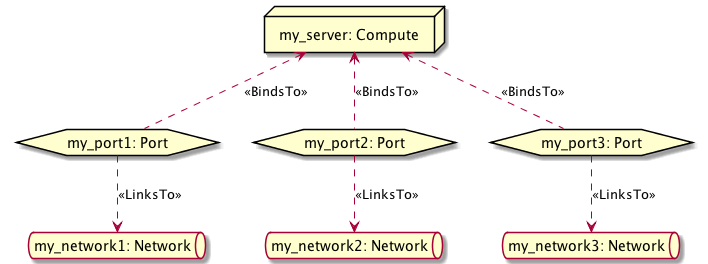

The diagram above was rendered by PlantUML. Its source (embedded in the PNG):
@startuml
skinparam componentStyle uml2
allowmixing

node "my_server: Compute" as node_my_server
queue "my_network1: Network" as node_my_network1
queue "my_network2: Network" as node_my_network2
queue "my_network3: Network" as node_my_network3
hexagon "my_port1: Port" as node_my_port1
hexagon "my_port2: Port" as node_my_port2
hexagon "my_port3: Port" as node_my_port3
node_my_port1 .up.> node_my_server : <<BindsTo>>
node_my_port1 ..> node_my_network1 : <<LinksTo>>
node_my_port2 .up.> node_my_server : <<BindsTo>>
node_my_port2 ..> node_my_network2 : <<LinksTo>>
node_my_port3 .up.> node_my_server : <<BindsTo>>
node_my_port3 ..> node_my_network3 : <<LinksTo>>
@enduml